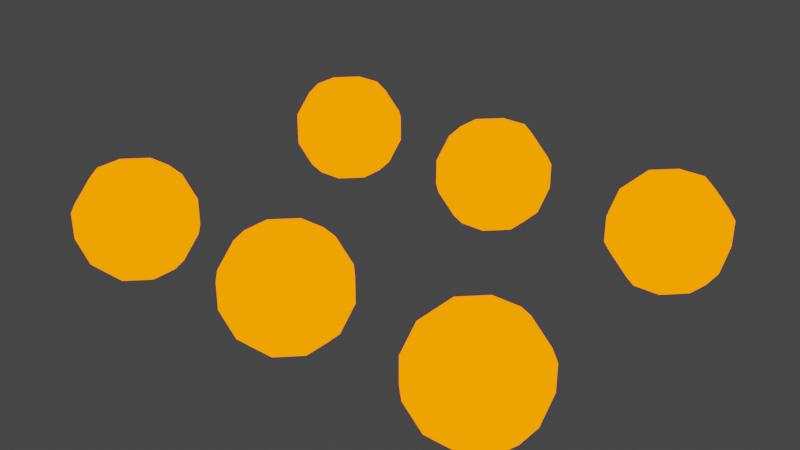 # Source: Bale_Nuer.blend  (saved by Blender 2.83.18; exported with 4.5.12 LTS)
import bpy
from mathutils import Matrix  # noqa: F401  (used for matrix-valued properties, if any)

bpy.ops.wm.read_factory_settings(use_empty=True)
scene = bpy.context.scene
scene.name = 'Scene'

# ---- collections
col_collection = bpy.data.collections.new('Collection'); scene.collection.children.link(col_collection)

# ---- materials (node trees are filled in below, after node groups)
mat_laid18_001 = bpy.data.materials.new('Laid18.001')
mat_laid18_001.use_transparent_shadow = False
mat_laid18_004 = bpy.data.materials.new('Laid18.004')
mat_laid18_004.use_transparent_shadow = False
mat_laid18 = bpy.data.materials.new('Laid18')
mat_laid18.use_transparent_shadow = False
mat_laid18_006 = bpy.data.materials.new('Laid18.006')
mat_laid18_006.use_transparent_shadow = False
mat_laid18_007 = bpy.data.materials.new('Laid18.007')
mat_laid18_007.use_transparent_shadow = False
mat_laid18_008 = bpy.data.materials.new('Laid18.008')
mat_laid18_008.use_transparent_shadow = False

# ---- material node trees
mat_laid18_001.use_nodes = True; mat_laid18_001.node_tree.nodes.clear()
_N = mat_laid18_001.node_tree.nodes; _L = mat_laid18_001.node_tree.links
n0 = _N.new('ShaderNodeOutputMaterial'); n0.name = 'Material Output'; n0.location = (300, 300)
n1 = _N.new('ShaderNodeEmission'); n1.name = 'Émission'; n1.location = (10, 300)
n1.inputs[0].default_value = (1.0, 0.126, 0.0, 1.0)
n1.inputs[1].default_value = 3.0
_L.new(n1.outputs[0], n0.inputs[0])
n0.is_active_output = True
mat_laid18_004.use_nodes = True; mat_laid18_004.node_tree.nodes.clear()
_N = mat_laid18_004.node_tree.nodes; _L = mat_laid18_004.node_tree.links
n0 = _N.new('ShaderNodeOutputMaterial'); n0.name = 'Material Output'; n0.location = (300, 300)
n1 = _N.new('ShaderNodeEmission'); n1.name = 'Émission'; n1.location = (10, 300)
n1.inputs[0].default_value = (1.0, 0.126, 0.0, 1.0)
n1.inputs[1].default_value = 3.0
_L.new(n1.outputs[0], n0.inputs[0])
n0.is_active_output = True
mat_laid18.use_nodes = True; mat_laid18.node_tree.nodes.clear()
_N = mat_laid18.node_tree.nodes; _L = mat_laid18.node_tree.links
n0 = _N.new('ShaderNodeOutputMaterial'); n0.name = 'Material Output'; n0.location = (300, 300)
n1 = _N.new('ShaderNodeEmission'); n1.name = 'Émission'; n1.location = (10, 300)
n1.inputs[0].default_value = (1.0, 0.126, 0.0, 1.0)
n1.inputs[1].default_value = 3.0
_L.new(n1.outputs[0], n0.inputs[0])
n0.is_active_output = True
mat_laid18_006.use_nodes = True; mat_laid18_006.node_tree.nodes.clear()
_N = mat_laid18_006.node_tree.nodes; _L = mat_laid18_006.node_tree.links
n0 = _N.new('ShaderNodeOutputMaterial'); n0.name = 'Material Output'; n0.location = (300, 300)
n1 = _N.new('ShaderNodeEmission'); n1.name = 'Émission'; n1.location = (10, 300)
n1.inputs[0].default_value = (1.0, 0.126, 0.0, 1.0)
n1.inputs[1].default_value = 3.0
_L.new(n1.outputs[0], n0.inputs[0])
n0.is_active_output = True
mat_laid18_007.use_nodes = True; mat_laid18_007.node_tree.nodes.clear()
_N = mat_laid18_007.node_tree.nodes; _L = mat_laid18_007.node_tree.links
n0 = _N.new('ShaderNodeOutputMaterial'); n0.name = 'Material Output'; n0.location = (300, 300)
n1 = _N.new('ShaderNodeEmission'); n1.name = 'Émission'; n1.location = (10, 300)
n1.inputs[0].default_value = (1.0, 0.126, 0.0, 1.0)
n1.inputs[1].default_value = 3.0
_L.new(n1.outputs[0], n0.inputs[0])
n0.is_active_output = True
mat_laid18_008.use_nodes = True; mat_laid18_008.node_tree.nodes.clear()
_N = mat_laid18_008.node_tree.nodes; _L = mat_laid18_008.node_tree.links
n0 = _N.new('ShaderNodeOutputMaterial'); n0.name = 'Material Output'; n0.location = (300, 300)
n1 = _N.new('ShaderNodeEmission'); n1.name = 'Émission'; n1.location = (10, 300)
n1.inputs[0].default_value = (1.0, 0.126, 0.0, 1.0)
n1.inputs[1].default_value = 3.0
_L.new(n1.outputs[0], n0.inputs[0])
n0.is_active_output = True

# ---- world
world_world = bpy.data.worlds.new('World'); scene.world = world_world
world_world.use_nodes = True; world_world.node_tree.nodes.clear()
_N = world_world.node_tree.nodes; _L = world_world.node_tree.links
n0 = _N.new('ShaderNodeOutputWorld'); n0.name = 'World Output'; n0.location = (300, 300)
n1 = _N.new('ShaderNodeBackground'); n1.name = 'Background'; n1.location = (10, 300)
n1.inputs[0].default_value = (0.05088, 0.05088, 0.05088, 1.0)
_L.new(n1.outputs[0], n0.inputs[0])
n0.is_active_output = True
world_world.color = (0.05088, 0.05088, 0.05088)
world_world.use_sun_shadow = False
world_world.sun_shadow_jitter_overblur = 0.0

# ---- meshes
me_cube_010 = bpy.data.meshes.new('Cube.010')
me_cube_010.from_pydata([(-0.2757, -0.7, -1.0), (-0.7, -0.2757, -1.0), (-0.7, -0.2757, 1.0), (-0.2757, -0.7, 1.0), (-0.7, 0.2757, -1.0), (-0.2757, 0.7, -1.0), (-0.2757, 0.7, 1.0), (-0.7, 0.2757, 1.0), (0.7, -0.2757, -1.0), (0.2757, -0.7, -1.0), (0.2757, -0.7, 1.0), (0.7, -0.2757, 1.0), (0.2757, 0.7, -1.0), (0.7, 0.2757, -1.0), (0.7, 0.2757, 1.0), (0.2757, 0.7, 1.0), (-1.0, -0.7, 0.2757), (-1.0, -0.2757, 0.7), (1.0, -0.2757, 0.7), (1.0, -0.7, 0.2757), (-1.0, 0.2757, 0.7), (-1.0, 0.7, 0.2757), (1.0, 0.7, 0.2757), (1.0, 0.2757, 0.7), (-1.0, -0.2757, -0.7), (-1.0, -0.7, -0.2757), (1.0, -0.7, -0.2757), (1.0, -0.2757, -0.7), (-1.0, 0.7, -0.2757), (-1.0, 0.2757, -0.7), (1.0, 0.2757, -0.7), (1.0, 0.7, -0.2757), (-0.2757, 1.0, -0.7), (-0.7, 1.0, -0.2757), (-0.7, -1.0, -0.2757), (-0.2757, -1.0, -0.7), (-0.7, 1.0, 0.2757), (-0.2757, 1.0, 0.7), (-0.2757, -1.0, 0.7), (-0.7, -1.0, 0.2757), (0.7, 1.0, -0.2757), (0.2757, 1.0, -0.7), (0.2757, -1.0, -0.7), (0.7, -1.0, -0.2757), (0.2757, 1.0, 0.7), (0.7, 1.0, 0.2757), (0.7, -1.0, 0.2757), (0.2757, -1.0, 0.7)], [], [(14, 15, 6, 7, 2, 3, 10, 11), (4, 5, 12, 13, 8, 9, 0, 1), (30, 31, 22, 23, 18, 19, 26, 27), (20, 21, 28, 29, 24, 25, 16, 17), (46, 47, 38, 39, 34, 35, 42, 43), (36, 37, 44, 45, 40, 41, 32, 33), (6, 15, 44, 37), (14, 11, 18, 23), (10, 3, 38, 47), (2, 7, 20, 17), (28, 21, 36, 33), (22, 31, 40, 45), (26, 19, 46, 43), (16, 25, 34, 39), (4, 1, 24, 29), (12, 5, 32, 41), (8, 13, 30, 27), (0, 9, 42, 35), (0, 35, 34, 25, 24, 1), (5, 4, 29, 28, 33, 32), (12, 41, 40, 31, 30, 13), (9, 8, 27, 26, 43, 42), (15, 14, 23, 22, 45, 44), (6, 37, 36, 21, 20, 7), (3, 2, 17, 16, 39, 38), (10, 47, 46, 19, 18, 11)])
_uv = me_cube_010.uv_layers.new(name='CarteUV')
_uv.uv.foreach_set('vector', [0.6625, 0.5905, 0.7155, 0.5375, 0.7845, 0.5375, 0.8375, 0.5905, 0.8375, 0.6595, 0.7845, 0.7125, 0.7155, 0.7125, 0.6625, 0.6595, 0.1625, 0.5905, 0.2155, 0.5375, 0.2845, 0.5375, 0.3375, 0.5905, 0.3375, 0.6595, 0.2845, 0.7125, 0.2155, 0.7125, 0.1625, 0.6595, 0.6625, 0.5905, 0.7155, 0.5375, 0.7845, 0.5375, 0.8375, 0.5905, 0.8375, 0.6595, 0.7845, 0.7125, 0.7155, 0.7125, 0.6625, 0.6595, 0.1625, 0.5905, 0.2155, 0.5375, 0.2845, 0.5375, 0.3375, 0.5905, 0.3375, 0.6595, 0.2845, 0.7125, 0.2155, 0.7125, 0.1625, 0.6595, 0.6625, 0.5905, 0.7155, 0.5375, 0.7845, 0.5375, 0.8375, 0.5905, 0.8375, 0.6595, 0.7845, 0.7125, 0.7155, 0.7125, 0.6625, 0.6595, 0.1625, 0.5905, 0.2155, 0.5375, 0.2845, 0.5375, 0.3375, 0.5905, 0.3375, 0.6595, 0.2845, 0.7125, 0.2155, 0.7125, 0.1625, 0.6595, 0.7845, 0.5375, 0.7155, 0.5375, 0.2845, 0.5375, 0.2155, 0.5375, 0.6625, 0.5905, 0.6625, 0.6595, 0.8375, 0.6595, 0.8375, 0.5905, 0.7155, 0.7125, 0.7845, 0.7125, 0.7845, 0.5375, 0.7155, 0.5375, 0.8375, 0.6595, 0.8375, 0.5905, 0.1625, 0.5905, 0.1625, 0.6595, 0.2845, 0.5375, 0.2155, 0.5375, 0.1625, 0.5905, 0.1625, 0.6595, 0.7845, 0.5375, 0.7155, 0.5375, 0.3375, 0.6595, 0.3375, 0.5905, 0.7155, 0.7125, 0.7845, 0.7125, 0.6625, 0.5905, 0.6625, 0.6595, 0.2155, 0.7125, 0.2845, 0.7125, 0.8375, 0.6595, 0.8375, 0.5905, 0.1625, 0.5905, 0.1625, 0.6595, 0.3375, 0.6595, 0.3375, 0.5905, 0.2845, 0.5375, 0.2155, 0.5375, 0.2155, 0.7125, 0.2845, 0.7125, 0.3375, 0.6595, 0.3375, 0.5905, 0.6625, 0.5905, 0.6625, 0.6595, 0.2155, 0.7125, 0.2845, 0.7125, 0.7155, 0.7125, 0.7845, 0.7125, 0.2155, 0.7125, 0.7845, 0.7125, 0.8375, 0.6595, 0.2845, 0.7125, 0.3375, 0.6595, 0.1625, 0.6595, 0.2155, 0.5375, 0.1625, 0.5905, 0.3375, 0.5905, 0.2845, 0.5375, 0.1625, 0.6595, 0.2155, 0.7125, 0.2845, 0.5375, 0.2845, 0.7125, 0.3375, 0.6595, 0.7155, 0.5375, 0.6625, 0.5905, 0.3375, 0.5905, 0.2845, 0.7125, 0.3375, 0.6595, 0.6625, 0.6595, 0.7155, 0.7125, 0.6625, 0.6595, 0.7155, 0.7125, 0.7155, 0.5375, 0.6625, 0.5905, 0.8375, 0.5905, 0.7845, 0.5375, 0.3375, 0.5905, 0.2845, 0.5375, 0.7845, 0.5375, 0.2155, 0.5375, 0.1625, 0.5905, 0.2155, 0.5375, 0.1625, 0.5905, 0.8375, 0.5905, 0.7845, 0.7125, 0.8375, 0.6595, 0.1625, 0.6595, 0.2155, 0.7125, 0.8375, 0.5905, 0.7845, 0.5375, 0.7155, 0.7125, 0.7155, 0.5375, 0.6625, 0.5905, 0.7845, 0.7125, 0.8375, 0.6595, 0.6625, 0.6595])
me_cube_010.materials.append(mat_laid18_001)
me_cube_010.use_remesh_fix_poles = True
me_cube_010.use_remesh_preserve_attributes = False
me_cube_010.use_mirror_vertex_groups = False
me_cube_010.update()
me_cube_001 = bpy.data.meshes.new('Cube.001')
me_cube_001.from_pydata([(-0.2757, -0.7, -1.0), (-0.7, -0.2757, -1.0), (-0.7, -0.2757, 1.0), (-0.2757, -0.7, 1.0), (-0.7, 0.2757, -1.0), (-0.2757, 0.7, -1.0), (-0.2757, 0.7, 1.0), (-0.7, 0.2757, 1.0), (0.7, -0.2757, -1.0), (0.2757, -0.7, -1.0), (0.2757, -0.7, 1.0), (0.7, -0.2757, 1.0), (0.2757, 0.7, -1.0), (0.7, 0.2757, -1.0), (0.7, 0.2757, 1.0), (0.2757, 0.7, 1.0), (-1.0, -0.7, 0.2757), (-1.0, -0.2757, 0.7), (1.0, -0.2757, 0.7), (1.0, -0.7, 0.2757), (-1.0, 0.2757, 0.7), (-1.0, 0.7, 0.2757), (1.0, 0.7, 0.2757), (1.0, 0.2757, 0.7), (-1.0, -0.2757, -0.7), (-1.0, -0.7, -0.2757), (1.0, -0.7, -0.2757), (1.0, -0.2757, -0.7), (-1.0, 0.7, -0.2757), (-1.0, 0.2757, -0.7), (1.0, 0.2757, -0.7), (1.0, 0.7, -0.2757), (-0.2757, 1.0, -0.7), (-0.7, 1.0, -0.2757), (-0.7, -1.0, -0.2757), (-0.2757, -1.0, -0.7), (-0.7, 1.0, 0.2757), (-0.2757, 1.0, 0.7), (-0.2757, -1.0, 0.7), (-0.7, -1.0, 0.2757), (0.7, 1.0, -0.2757), (0.2757, 1.0, -0.7), (0.2757, -1.0, -0.7), (0.7, -1.0, -0.2757), (0.2757, 1.0, 0.7), (0.7, 1.0, 0.2757), (0.7, -1.0, 0.2757), (0.2757, -1.0, 0.7)], [], [(14, 15, 6, 7, 2, 3, 10, 11), (4, 5, 12, 13, 8, 9, 0, 1), (30, 31, 22, 23, 18, 19, 26, 27), (20, 21, 28, 29, 24, 25, 16, 17), (46, 47, 38, 39, 34, 35, 42, 43), (36, 37, 44, 45, 40, 41, 32, 33), (6, 15, 44, 37), (14, 11, 18, 23), (10, 3, 38, 47), (2, 7, 20, 17), (28, 21, 36, 33), (22, 31, 40, 45), (26, 19, 46, 43), (16, 25, 34, 39), (4, 1, 24, 29), (12, 5, 32, 41), (8, 13, 30, 27), (0, 9, 42, 35), (0, 35, 34, 25, 24, 1), (5, 4, 29, 28, 33, 32), (12, 41, 40, 31, 30, 13), (9, 8, 27, 26, 43, 42), (15, 14, 23, 22, 45, 44), (6, 37, 36, 21, 20, 7), (3, 2, 17, 16, 39, 38), (10, 47, 46, 19, 18, 11)])
_uv = me_cube_001.uv_layers.new(name='CarteUV')
_uv.uv.foreach_set('vector', [0.6625, 0.5905, 0.7155, 0.5375, 0.7845, 0.5375, 0.8375, 0.5905, 0.8375, 0.6595, 0.7845, 0.7125, 0.7155, 0.7125, 0.6625, 0.6595, 0.1625, 0.5905, 0.2155, 0.5375, 0.2845, 0.5375, 0.3375, 0.5905, 0.3375, 0.6595, 0.2845, 0.7125, 0.2155, 0.7125, 0.1625, 0.6595, 0.6625, 0.5905, 0.7155, 0.5375, 0.7845, 0.5375, 0.8375, 0.5905, 0.8375, 0.6595, 0.7845, 0.7125, 0.7155, 0.7125, 0.6625, 0.6595, 0.1625, 0.5905, 0.2155, 0.5375, 0.2845, 0.5375, 0.3375, 0.5905, 0.3375, 0.6595, 0.2845, 0.7125, 0.2155, 0.7125, 0.1625, 0.6595, 0.6625, 0.5905, 0.7155, 0.5375, 0.7845, 0.5375, 0.8375, 0.5905, 0.8375, 0.6595, 0.7845, 0.7125, 0.7155, 0.7125, 0.6625, 0.6595, 0.1625, 0.5905, 0.2155, 0.5375, 0.2845, 0.5375, 0.3375, 0.5905, 0.3375, 0.6595, 0.2845, 0.7125, 0.2155, 0.7125, 0.1625, 0.6595, 0.7845, 0.5375, 0.7155, 0.5375, 0.2845, 0.5375, 0.2155, 0.5375, 0.6625, 0.5905, 0.6625, 0.6595, 0.8375, 0.6595, 0.8375, 0.5905, 0.7155, 0.7125, 0.7845, 0.7125, 0.7845, 0.5375, 0.7155, 0.5375, 0.8375, 0.6595, 0.8375, 0.5905, 0.1625, 0.5905, 0.1625, 0.6595, 0.2845, 0.5375, 0.2155, 0.5375, 0.1625, 0.5905, 0.1625, 0.6595, 0.7845, 0.5375, 0.7155, 0.5375, 0.3375, 0.6595, 0.3375, 0.5905, 0.7155, 0.7125, 0.7845, 0.7125, 0.6625, 0.5905, 0.6625, 0.6595, 0.2155, 0.7125, 0.2845, 0.7125, 0.8375, 0.6595, 0.8375, 0.5905, 0.1625, 0.5905, 0.1625, 0.6595, 0.3375, 0.6595, 0.3375, 0.5905, 0.2845, 0.5375, 0.2155, 0.5375, 0.2155, 0.7125, 0.2845, 0.7125, 0.3375, 0.6595, 0.3375, 0.5905, 0.6625, 0.5905, 0.6625, 0.6595, 0.2155, 0.7125, 0.2845, 0.7125, 0.7155, 0.7125, 0.7845, 0.7125, 0.2155, 0.7125, 0.7845, 0.7125, 0.8375, 0.6595, 0.2845, 0.7125, 0.3375, 0.6595, 0.1625, 0.6595, 0.2155, 0.5375, 0.1625, 0.5905, 0.3375, 0.5905, 0.2845, 0.5375, 0.1625, 0.6595, 0.2155, 0.7125, 0.2845, 0.5375, 0.2845, 0.7125, 0.3375, 0.6595, 0.7155, 0.5375, 0.6625, 0.5905, 0.3375, 0.5905, 0.2845, 0.7125, 0.3375, 0.6595, 0.6625, 0.6595, 0.7155, 0.7125, 0.6625, 0.6595, 0.7155, 0.7125, 0.7155, 0.5375, 0.6625, 0.5905, 0.8375, 0.5905, 0.7845, 0.5375, 0.3375, 0.5905, 0.2845, 0.5375, 0.7845, 0.5375, 0.2155, 0.5375, 0.1625, 0.5905, 0.2155, 0.5375, 0.1625, 0.5905, 0.8375, 0.5905, 0.7845, 0.7125, 0.8375, 0.6595, 0.1625, 0.6595, 0.2155, 0.7125, 0.8375, 0.5905, 0.7845, 0.5375, 0.7155, 0.7125, 0.7155, 0.5375, 0.6625, 0.5905, 0.7845, 0.7125, 0.8375, 0.6595, 0.6625, 0.6595])
me_cube_001.materials.append(mat_laid18_004)
me_cube_001.use_remesh_fix_poles = True
me_cube_001.use_remesh_preserve_attributes = False
me_cube_001.use_mirror_vertex_groups = False
me_cube_001.update()
me_cube_002 = bpy.data.meshes.new('Cube.002')
me_cube_002.from_pydata([(-0.2757, -0.7, -1.0), (-0.7, -0.2757, -1.0), (-0.7, -0.2757, 1.0), (-0.2757, -0.7, 1.0), (-0.7, 0.2757, -1.0), (-0.2757, 0.7, -1.0), (-0.2757, 0.7, 1.0), (-0.7, 0.2757, 1.0), (0.7, -0.2757, -1.0), (0.2757, -0.7, -1.0), (0.2757, -0.7, 1.0), (0.7, -0.2757, 1.0), (0.2757, 0.7, -1.0), (0.7, 0.2757, -1.0), (0.7, 0.2757, 1.0), (0.2757, 0.7, 1.0), (-1.0, -0.7, 0.2757), (-1.0, -0.2757, 0.7), (1.0, -0.2757, 0.7), (1.0, -0.7, 0.2757), (-1.0, 0.2757, 0.7), (-1.0, 0.7, 0.2757), (1.0, 0.7, 0.2757), (1.0, 0.2757, 0.7), (-1.0, -0.2757, -0.7), (-1.0, -0.7, -0.2757), (1.0, -0.7, -0.2757), (1.0, -0.2757, -0.7), (-1.0, 0.7, -0.2757), (-1.0, 0.2757, -0.7), (1.0, 0.2757, -0.7), (1.0, 0.7, -0.2757), (-0.2757, 1.0, -0.7), (-0.7, 1.0, -0.2757), (-0.7, -1.0, -0.2757), (-0.2757, -1.0, -0.7), (-0.7, 1.0, 0.2757), (-0.2757, 1.0, 0.7), (-0.2757, -1.0, 0.7), (-0.7, -1.0, 0.2757), (0.7, 1.0, -0.2757), (0.2757, 1.0, -0.7), (0.2757, -1.0, -0.7), (0.7, -1.0, -0.2757), (0.2757, 1.0, 0.7), (0.7, 1.0, 0.2757), (0.7, -1.0, 0.2757), (0.2757, -1.0, 0.7)], [], [(14, 15, 6, 7, 2, 3, 10, 11), (4, 5, 12, 13, 8, 9, 0, 1), (30, 31, 22, 23, 18, 19, 26, 27), (20, 21, 28, 29, 24, 25, 16, 17), (46, 47, 38, 39, 34, 35, 42, 43), (36, 37, 44, 45, 40, 41, 32, 33), (6, 15, 44, 37), (14, 11, 18, 23), (10, 3, 38, 47), (2, 7, 20, 17), (28, 21, 36, 33), (22, 31, 40, 45), (26, 19, 46, 43), (16, 25, 34, 39), (4, 1, 24, 29), (12, 5, 32, 41), (8, 13, 30, 27), (0, 9, 42, 35), (0, 35, 34, 25, 24, 1), (5, 4, 29, 28, 33, 32), (12, 41, 40, 31, 30, 13), (9, 8, 27, 26, 43, 42), (15, 14, 23, 22, 45, 44), (6, 37, 36, 21, 20, 7), (3, 2, 17, 16, 39, 38), (10, 47, 46, 19, 18, 11)])
_uv = me_cube_002.uv_layers.new(name='CarteUV')
_uv.uv.foreach_set('vector', [0.6625, 0.5905, 0.7155, 0.5375, 0.7845, 0.5375, 0.8375, 0.5905, 0.8375, 0.6595, 0.7845, 0.7125, 0.7155, 0.7125, 0.6625, 0.6595, 0.1625, 0.5905, 0.2155, 0.5375, 0.2845, 0.5375, 0.3375, 0.5905, 0.3375, 0.6595, 0.2845, 0.7125, 0.2155, 0.7125, 0.1625, 0.6595, 0.6625, 0.5905, 0.7155, 0.5375, 0.7845, 0.5375, 0.8375, 0.5905, 0.8375, 0.6595, 0.7845, 0.7125, 0.7155, 0.7125, 0.6625, 0.6595, 0.1625, 0.5905, 0.2155, 0.5375, 0.2845, 0.5375, 0.3375, 0.5905, 0.3375, 0.6595, 0.2845, 0.7125, 0.2155, 0.7125, 0.1625, 0.6595, 0.6625, 0.5905, 0.7155, 0.5375, 0.7845, 0.5375, 0.8375, 0.5905, 0.8375, 0.6595, 0.7845, 0.7125, 0.7155, 0.7125, 0.6625, 0.6595, 0.1625, 0.5905, 0.2155, 0.5375, 0.2845, 0.5375, 0.3375, 0.5905, 0.3375, 0.6595, 0.2845, 0.7125, 0.2155, 0.7125, 0.1625, 0.6595, 0.7845, 0.5375, 0.7155, 0.5375, 0.2845, 0.5375, 0.2155, 0.5375, 0.6625, 0.5905, 0.6625, 0.6595, 0.8375, 0.6595, 0.8375, 0.5905, 0.7155, 0.7125, 0.7845, 0.7125, 0.7845, 0.5375, 0.7155, 0.5375, 0.8375, 0.6595, 0.8375, 0.5905, 0.1625, 0.5905, 0.1625, 0.6595, 0.2845, 0.5375, 0.2155, 0.5375, 0.1625, 0.5905, 0.1625, 0.6595, 0.7845, 0.5375, 0.7155, 0.5375, 0.3375, 0.6595, 0.3375, 0.5905, 0.7155, 0.7125, 0.7845, 0.7125, 0.6625, 0.5905, 0.6625, 0.6595, 0.2155, 0.7125, 0.2845, 0.7125, 0.8375, 0.6595, 0.8375, 0.5905, 0.1625, 0.5905, 0.1625, 0.6595, 0.3375, 0.6595, 0.3375, 0.5905, 0.2845, 0.5375, 0.2155, 0.5375, 0.2155, 0.7125, 0.2845, 0.7125, 0.3375, 0.6595, 0.3375, 0.5905, 0.6625, 0.5905, 0.6625, 0.6595, 0.2155, 0.7125, 0.2845, 0.7125, 0.7155, 0.7125, 0.7845, 0.7125, 0.2155, 0.7125, 0.7845, 0.7125, 0.8375, 0.6595, 0.2845, 0.7125, 0.3375, 0.6595, 0.1625, 0.6595, 0.2155, 0.5375, 0.1625, 0.5905, 0.3375, 0.5905, 0.2845, 0.5375, 0.1625, 0.6595, 0.2155, 0.7125, 0.2845, 0.5375, 0.2845, 0.7125, 0.3375, 0.6595, 0.7155, 0.5375, 0.6625, 0.5905, 0.3375, 0.5905, 0.2845, 0.7125, 0.3375, 0.6595, 0.6625, 0.6595, 0.7155, 0.7125, 0.6625, 0.6595, 0.7155, 0.7125, 0.7155, 0.5375, 0.6625, 0.5905, 0.8375, 0.5905, 0.7845, 0.5375, 0.3375, 0.5905, 0.2845, 0.5375, 0.7845, 0.5375, 0.2155, 0.5375, 0.1625, 0.5905, 0.2155, 0.5375, 0.1625, 0.5905, 0.8375, 0.5905, 0.7845, 0.7125, 0.8375, 0.6595, 0.1625, 0.6595, 0.2155, 0.7125, 0.8375, 0.5905, 0.7845, 0.5375, 0.7155, 0.7125, 0.7155, 0.5375, 0.6625, 0.5905, 0.7845, 0.7125, 0.8375, 0.6595, 0.6625, 0.6595])
me_cube_002.materials.append(mat_laid18)
me_cube_002.use_remesh_fix_poles = True
me_cube_002.use_remesh_preserve_attributes = False
me_cube_002.use_mirror_vertex_groups = False
me_cube_002.update()
me_cube_003 = bpy.data.meshes.new('Cube.003')
me_cube_003.from_pydata([(-0.2757, -0.7, -1.0), (-0.7, -0.2757, -1.0), (-0.7, -0.2757, 1.0), (-0.2757, -0.7, 1.0), (-0.7, 0.2757, -1.0), (-0.2757, 0.7, -1.0), (-0.2757, 0.7, 1.0), (-0.7, 0.2757, 1.0), (0.7, -0.2757, -1.0), (0.2757, -0.7, -1.0), (0.2757, -0.7, 1.0), (0.7, -0.2757, 1.0), (0.2757, 0.7, -1.0), (0.7, 0.2757, -1.0), (0.7, 0.2757, 1.0), (0.2757, 0.7, 1.0), (-1.0, -0.7, 0.2757), (-1.0, -0.2757, 0.7), (1.0, -0.2757, 0.7), (1.0, -0.7, 0.2757), (-1.0, 0.2757, 0.7), (-1.0, 0.7, 0.2757), (1.0, 0.7, 0.2757), (1.0, 0.2757, 0.7), (-1.0, -0.2757, -0.7), (-1.0, -0.7, -0.2757), (1.0, -0.7, -0.2757), (1.0, -0.2757, -0.7), (-1.0, 0.7, -0.2757), (-1.0, 0.2757, -0.7), (1.0, 0.2757, -0.7), (1.0, 0.7, -0.2757), (-0.2757, 1.0, -0.7), (-0.7, 1.0, -0.2757), (-0.7, -1.0, -0.2757), (-0.2757, -1.0, -0.7), (-0.7, 1.0, 0.2757), (-0.2757, 1.0, 0.7), (-0.2757, -1.0, 0.7), (-0.7, -1.0, 0.2757), (0.7, 1.0, -0.2757), (0.2757, 1.0, -0.7), (0.2757, -1.0, -0.7), (0.7, -1.0, -0.2757), (0.2757, 1.0, 0.7), (0.7, 1.0, 0.2757), (0.7, -1.0, 0.2757), (0.2757, -1.0, 0.7)], [], [(14, 15, 6, 7, 2, 3, 10, 11), (4, 5, 12, 13, 8, 9, 0, 1), (30, 31, 22, 23, 18, 19, 26, 27), (20, 21, 28, 29, 24, 25, 16, 17), (46, 47, 38, 39, 34, 35, 42, 43), (36, 37, 44, 45, 40, 41, 32, 33), (6, 15, 44, 37), (14, 11, 18, 23), (10, 3, 38, 47), (2, 7, 20, 17), (28, 21, 36, 33), (22, 31, 40, 45), (26, 19, 46, 43), (16, 25, 34, 39), (4, 1, 24, 29), (12, 5, 32, 41), (8, 13, 30, 27), (0, 9, 42, 35), (0, 35, 34, 25, 24, 1), (5, 4, 29, 28, 33, 32), (12, 41, 40, 31, 30, 13), (9, 8, 27, 26, 43, 42), (15, 14, 23, 22, 45, 44), (6, 37, 36, 21, 20, 7), (3, 2, 17, 16, 39, 38), (10, 47, 46, 19, 18, 11)])
_uv = me_cube_003.uv_layers.new(name='CarteUV')
_uv.uv.foreach_set('vector', [0.6625, 0.5905, 0.7155, 0.5375, 0.7845, 0.5375, 0.8375, 0.5905, 0.8375, 0.6595, 0.7845, 0.7125, 0.7155, 0.7125, 0.6625, 0.6595, 0.1625, 0.5905, 0.2155, 0.5375, 0.2845, 0.5375, 0.3375, 0.5905, 0.3375, 0.6595, 0.2845, 0.7125, 0.2155, 0.7125, 0.1625, 0.6595, 0.6625, 0.5905, 0.7155, 0.5375, 0.7845, 0.5375, 0.8375, 0.5905, 0.8375, 0.6595, 0.7845, 0.7125, 0.7155, 0.7125, 0.6625, 0.6595, 0.1625, 0.5905, 0.2155, 0.5375, 0.2845, 0.5375, 0.3375, 0.5905, 0.3375, 0.6595, 0.2845, 0.7125, 0.2155, 0.7125, 0.1625, 0.6595, 0.6625, 0.5905, 0.7155, 0.5375, 0.7845, 0.5375, 0.8375, 0.5905, 0.8375, 0.6595, 0.7845, 0.7125, 0.7155, 0.7125, 0.6625, 0.6595, 0.1625, 0.5905, 0.2155, 0.5375, 0.2845, 0.5375, 0.3375, 0.5905, 0.3375, 0.6595, 0.2845, 0.7125, 0.2155, 0.7125, 0.1625, 0.6595, 0.7845, 0.5375, 0.7155, 0.5375, 0.2845, 0.5375, 0.2155, 0.5375, 0.6625, 0.5905, 0.6625, 0.6595, 0.8375, 0.6595, 0.8375, 0.5905, 0.7155, 0.7125, 0.7845, 0.7125, 0.7845, 0.5375, 0.7155, 0.5375, 0.8375, 0.6595, 0.8375, 0.5905, 0.1625, 0.5905, 0.1625, 0.6595, 0.2845, 0.5375, 0.2155, 0.5375, 0.1625, 0.5905, 0.1625, 0.6595, 0.7845, 0.5375, 0.7155, 0.5375, 0.3375, 0.6595, 0.3375, 0.5905, 0.7155, 0.7125, 0.7845, 0.7125, 0.6625, 0.5905, 0.6625, 0.6595, 0.2155, 0.7125, 0.2845, 0.7125, 0.8375, 0.6595, 0.8375, 0.5905, 0.1625, 0.5905, 0.1625, 0.6595, 0.3375, 0.6595, 0.3375, 0.5905, 0.2845, 0.5375, 0.2155, 0.5375, 0.2155, 0.7125, 0.2845, 0.7125, 0.3375, 0.6595, 0.3375, 0.5905, 0.6625, 0.5905, 0.6625, 0.6595, 0.2155, 0.7125, 0.2845, 0.7125, 0.7155, 0.7125, 0.7845, 0.7125, 0.2155, 0.7125, 0.7845, 0.7125, 0.8375, 0.6595, 0.2845, 0.7125, 0.3375, 0.6595, 0.1625, 0.6595, 0.2155, 0.5375, 0.1625, 0.5905, 0.3375, 0.5905, 0.2845, 0.5375, 0.1625, 0.6595, 0.2155, 0.7125, 0.2845, 0.5375, 0.2845, 0.7125, 0.3375, 0.6595, 0.7155, 0.5375, 0.6625, 0.5905, 0.3375, 0.5905, 0.2845, 0.7125, 0.3375, 0.6595, 0.6625, 0.6595, 0.7155, 0.7125, 0.6625, 0.6595, 0.7155, 0.7125, 0.7155, 0.5375, 0.6625, 0.5905, 0.8375, 0.5905, 0.7845, 0.5375, 0.3375, 0.5905, 0.2845, 0.5375, 0.7845, 0.5375, 0.2155, 0.5375, 0.1625, 0.5905, 0.2155, 0.5375, 0.1625, 0.5905, 0.8375, 0.5905, 0.7845, 0.7125, 0.8375, 0.6595, 0.1625, 0.6595, 0.2155, 0.7125, 0.8375, 0.5905, 0.7845, 0.5375, 0.7155, 0.7125, 0.7155, 0.5375, 0.6625, 0.5905, 0.7845, 0.7125, 0.8375, 0.6595, 0.6625, 0.6595])
me_cube_003.materials.append(mat_laid18_006)
me_cube_003.use_remesh_fix_poles = True
me_cube_003.use_remesh_preserve_attributes = False
me_cube_003.use_mirror_vertex_groups = False
me_cube_003.update()
me_cube_004 = bpy.data.meshes.new('Cube.004')
me_cube_004.from_pydata([(-0.2757, -0.7, -1.0), (-0.7, -0.2757, -1.0), (-0.7, -0.2757, 1.0), (-0.2757, -0.7, 1.0), (-0.7, 0.2757, -1.0), (-0.2757, 0.7, -1.0), (-0.2757, 0.7, 1.0), (-0.7, 0.2757, 1.0), (0.7, -0.2757, -1.0), (0.2757, -0.7, -1.0), (0.2757, -0.7, 1.0), (0.7, -0.2757, 1.0), (0.2757, 0.7, -1.0), (0.7, 0.2757, -1.0), (0.7, 0.2757, 1.0), (0.2757, 0.7, 1.0), (-1.0, -0.7, 0.2757), (-1.0, -0.2757, 0.7), (1.0, -0.2757, 0.7), (1.0, -0.7, 0.2757), (-1.0, 0.2757, 0.7), (-1.0, 0.7, 0.2757), (1.0, 0.7, 0.2757), (1.0, 0.2757, 0.7), (-1.0, -0.2757, -0.7), (-1.0, -0.7, -0.2757), (1.0, -0.7, -0.2757), (1.0, -0.2757, -0.7), (-1.0, 0.7, -0.2757), (-1.0, 0.2757, -0.7), (1.0, 0.2757, -0.7), (1.0, 0.7, -0.2757), (-0.2757, 1.0, -0.7), (-0.7, 1.0, -0.2757), (-0.7, -1.0, -0.2757), (-0.2757, -1.0, -0.7), (-0.7, 1.0, 0.2757), (-0.2757, 1.0, 0.7), (-0.2757, -1.0, 0.7), (-0.7, -1.0, 0.2757), (0.7, 1.0, -0.2757), (0.2757, 1.0, -0.7), (0.2757, -1.0, -0.7), (0.7, -1.0, -0.2757), (0.2757, 1.0, 0.7), (0.7, 1.0, 0.2757), (0.7, -1.0, 0.2757), (0.2757, -1.0, 0.7)], [], [(14, 15, 6, 7, 2, 3, 10, 11), (4, 5, 12, 13, 8, 9, 0, 1), (30, 31, 22, 23, 18, 19, 26, 27), (20, 21, 28, 29, 24, 25, 16, 17), (46, 47, 38, 39, 34, 35, 42, 43), (36, 37, 44, 45, 40, 41, 32, 33), (6, 15, 44, 37), (14, 11, 18, 23), (10, 3, 38, 47), (2, 7, 20, 17), (28, 21, 36, 33), (22, 31, 40, 45), (26, 19, 46, 43), (16, 25, 34, 39), (4, 1, 24, 29), (12, 5, 32, 41), (8, 13, 30, 27), (0, 9, 42, 35), (0, 35, 34, 25, 24, 1), (5, 4, 29, 28, 33, 32), (12, 41, 40, 31, 30, 13), (9, 8, 27, 26, 43, 42), (15, 14, 23, 22, 45, 44), (6, 37, 36, 21, 20, 7), (3, 2, 17, 16, 39, 38), (10, 47, 46, 19, 18, 11)])
_uv = me_cube_004.uv_layers.new(name='CarteUV')
_uv.uv.foreach_set('vector', [0.6625, 0.5905, 0.7155, 0.5375, 0.7845, 0.5375, 0.8375, 0.5905, 0.8375, 0.6595, 0.7845, 0.7125, 0.7155, 0.7125, 0.6625, 0.6595, 0.1625, 0.5905, 0.2155, 0.5375, 0.2845, 0.5375, 0.3375, 0.5905, 0.3375, 0.6595, 0.2845, 0.7125, 0.2155, 0.7125, 0.1625, 0.6595, 0.6625, 0.5905, 0.7155, 0.5375, 0.7845, 0.5375, 0.8375, 0.5905, 0.8375, 0.6595, 0.7845, 0.7125, 0.7155, 0.7125, 0.6625, 0.6595, 0.1625, 0.5905, 0.2155, 0.5375, 0.2845, 0.5375, 0.3375, 0.5905, 0.3375, 0.6595, 0.2845, 0.7125, 0.2155, 0.7125, 0.1625, 0.6595, 0.6625, 0.5905, 0.7155, 0.5375, 0.7845, 0.5375, 0.8375, 0.5905, 0.8375, 0.6595, 0.7845, 0.7125, 0.7155, 0.7125, 0.6625, 0.6595, 0.1625, 0.5905, 0.2155, 0.5375, 0.2845, 0.5375, 0.3375, 0.5905, 0.3375, 0.6595, 0.2845, 0.7125, 0.2155, 0.7125, 0.1625, 0.6595, 0.7845, 0.5375, 0.7155, 0.5375, 0.2845, 0.5375, 0.2155, 0.5375, 0.6625, 0.5905, 0.6625, 0.6595, 0.8375, 0.6595, 0.8375, 0.5905, 0.7155, 0.7125, 0.7845, 0.7125, 0.7845, 0.5375, 0.7155, 0.5375, 0.8375, 0.6595, 0.8375, 0.5905, 0.1625, 0.5905, 0.1625, 0.6595, 0.2845, 0.5375, 0.2155, 0.5375, 0.1625, 0.5905, 0.1625, 0.6595, 0.7845, 0.5375, 0.7155, 0.5375, 0.3375, 0.6595, 0.3375, 0.5905, 0.7155, 0.7125, 0.7845, 0.7125, 0.6625, 0.5905, 0.6625, 0.6595, 0.2155, 0.7125, 0.2845, 0.7125, 0.8375, 0.6595, 0.8375, 0.5905, 0.1625, 0.5905, 0.1625, 0.6595, 0.3375, 0.6595, 0.3375, 0.5905, 0.2845, 0.5375, 0.2155, 0.5375, 0.2155, 0.7125, 0.2845, 0.7125, 0.3375, 0.6595, 0.3375, 0.5905, 0.6625, 0.5905, 0.6625, 0.6595, 0.2155, 0.7125, 0.2845, 0.7125, 0.7155, 0.7125, 0.7845, 0.7125, 0.2155, 0.7125, 0.7845, 0.7125, 0.8375, 0.6595, 0.2845, 0.7125, 0.3375, 0.6595, 0.1625, 0.6595, 0.2155, 0.5375, 0.1625, 0.5905, 0.3375, 0.5905, 0.2845, 0.5375, 0.1625, 0.6595, 0.2155, 0.7125, 0.2845, 0.5375, 0.2845, 0.7125, 0.3375, 0.6595, 0.7155, 0.5375, 0.6625, 0.5905, 0.3375, 0.5905, 0.2845, 0.7125, 0.3375, 0.6595, 0.6625, 0.6595, 0.7155, 0.7125, 0.6625, 0.6595, 0.7155, 0.7125, 0.7155, 0.5375, 0.6625, 0.5905, 0.8375, 0.5905, 0.7845, 0.5375, 0.3375, 0.5905, 0.2845, 0.5375, 0.7845, 0.5375, 0.2155, 0.5375, 0.1625, 0.5905, 0.2155, 0.5375, 0.1625, 0.5905, 0.8375, 0.5905, 0.7845, 0.7125, 0.8375, 0.6595, 0.1625, 0.6595, 0.2155, 0.7125, 0.8375, 0.5905, 0.7845, 0.5375, 0.7155, 0.7125, 0.7155, 0.5375, 0.6625, 0.5905, 0.7845, 0.7125, 0.8375, 0.6595, 0.6625, 0.6595])
me_cube_004.materials.append(mat_laid18_007)
me_cube_004.use_remesh_fix_poles = True
me_cube_004.use_remesh_preserve_attributes = False
me_cube_004.use_mirror_vertex_groups = False
me_cube_004.update()
me_cube_005 = bpy.data.meshes.new('Cube.005')
me_cube_005.from_pydata([(-0.2757, -0.7, -1.0), (-0.7, -0.2757, -1.0), (-0.7, -0.2757, 1.0), (-0.2757, -0.7, 1.0), (-0.7, 0.2757, -1.0), (-0.2757, 0.7, -1.0), (-0.2757, 0.7, 1.0), (-0.7, 0.2757, 1.0), (0.7, -0.2757, -1.0), (0.2757, -0.7, -1.0), (0.2757, -0.7, 1.0), (0.7, -0.2757, 1.0), (0.2757, 0.7, -1.0), (0.7, 0.2757, -1.0), (0.7, 0.2757, 1.0), (0.2757, 0.7, 1.0), (-1.0, -0.7, 0.2757), (-1.0, -0.2757, 0.7), (1.0, -0.2757, 0.7), (1.0, -0.7, 0.2757), (-1.0, 0.2757, 0.7), (-1.0, 0.7, 0.2757), (1.0, 0.7, 0.2757), (1.0, 0.2757, 0.7), (-1.0, -0.2757, -0.7), (-1.0, -0.7, -0.2757), (1.0, -0.7, -0.2757), (1.0, -0.2757, -0.7), (-1.0, 0.7, -0.2757), (-1.0, 0.2757, -0.7), (1.0, 0.2757, -0.7), (1.0, 0.7, -0.2757), (-0.2757, 1.0, -0.7), (-0.7, 1.0, -0.2757), (-0.7, -1.0, -0.2757), (-0.2757, -1.0, -0.7), (-0.7, 1.0, 0.2757), (-0.2757, 1.0, 0.7), (-0.2757, -1.0, 0.7), (-0.7, -1.0, 0.2757), (0.7, 1.0, -0.2757), (0.2757, 1.0, -0.7), (0.2757, -1.0, -0.7), (0.7, -1.0, -0.2757), (0.2757, 1.0, 0.7), (0.7, 1.0, 0.2757), (0.7, -1.0, 0.2757), (0.2757, -1.0, 0.7)], [], [(14, 15, 6, 7, 2, 3, 10, 11), (4, 5, 12, 13, 8, 9, 0, 1), (30, 31, 22, 23, 18, 19, 26, 27), (20, 21, 28, 29, 24, 25, 16, 17), (46, 47, 38, 39, 34, 35, 42, 43), (36, 37, 44, 45, 40, 41, 32, 33), (6, 15, 44, 37), (14, 11, 18, 23), (10, 3, 38, 47), (2, 7, 20, 17), (28, 21, 36, 33), (22, 31, 40, 45), (26, 19, 46, 43), (16, 25, 34, 39), (4, 1, 24, 29), (12, 5, 32, 41), (8, 13, 30, 27), (0, 9, 42, 35), (0, 35, 34, 25, 24, 1), (5, 4, 29, 28, 33, 32), (12, 41, 40, 31, 30, 13), (9, 8, 27, 26, 43, 42), (15, 14, 23, 22, 45, 44), (6, 37, 36, 21, 20, 7), (3, 2, 17, 16, 39, 38), (10, 47, 46, 19, 18, 11)])
_uv = me_cube_005.uv_layers.new(name='CarteUV')
_uv.uv.foreach_set('vector', [0.6625, 0.5905, 0.7155, 0.5375, 0.7845, 0.5375, 0.8375, 0.5905, 0.8375, 0.6595, 0.7845, 0.7125, 0.7155, 0.7125, 0.6625, 0.6595, 0.1625, 0.5905, 0.2155, 0.5375, 0.2845, 0.5375, 0.3375, 0.5905, 0.3375, 0.6595, 0.2845, 0.7125, 0.2155, 0.7125, 0.1625, 0.6595, 0.6625, 0.5905, 0.7155, 0.5375, 0.7845, 0.5375, 0.8375, 0.5905, 0.8375, 0.6595, 0.7845, 0.7125, 0.7155, 0.7125, 0.6625, 0.6595, 0.1625, 0.5905, 0.2155, 0.5375, 0.2845, 0.5375, 0.3375, 0.5905, 0.3375, 0.6595, 0.2845, 0.7125, 0.2155, 0.7125, 0.1625, 0.6595, 0.6625, 0.5905, 0.7155, 0.5375, 0.7845, 0.5375, 0.8375, 0.5905, 0.8375, 0.6595, 0.7845, 0.7125, 0.7155, 0.7125, 0.6625, 0.6595, 0.1625, 0.5905, 0.2155, 0.5375, 0.2845, 0.5375, 0.3375, 0.5905, 0.3375, 0.6595, 0.2845, 0.7125, 0.2155, 0.7125, 0.1625, 0.6595, 0.7845, 0.5375, 0.7155, 0.5375, 0.2845, 0.5375, 0.2155, 0.5375, 0.6625, 0.5905, 0.6625, 0.6595, 0.8375, 0.6595, 0.8375, 0.5905, 0.7155, 0.7125, 0.7845, 0.7125, 0.7845, 0.5375, 0.7155, 0.5375, 0.8375, 0.6595, 0.8375, 0.5905, 0.1625, 0.5905, 0.1625, 0.6595, 0.2845, 0.5375, 0.2155, 0.5375, 0.1625, 0.5905, 0.1625, 0.6595, 0.7845, 0.5375, 0.7155, 0.5375, 0.3375, 0.6595, 0.3375, 0.5905, 0.7155, 0.7125, 0.7845, 0.7125, 0.6625, 0.5905, 0.6625, 0.6595, 0.2155, 0.7125, 0.2845, 0.7125, 0.8375, 0.6595, 0.8375, 0.5905, 0.1625, 0.5905, 0.1625, 0.6595, 0.3375, 0.6595, 0.3375, 0.5905, 0.2845, 0.5375, 0.2155, 0.5375, 0.2155, 0.7125, 0.2845, 0.7125, 0.3375, 0.6595, 0.3375, 0.5905, 0.6625, 0.5905, 0.6625, 0.6595, 0.2155, 0.7125, 0.2845, 0.7125, 0.7155, 0.7125, 0.7845, 0.7125, 0.2155, 0.7125, 0.7845, 0.7125, 0.8375, 0.6595, 0.2845, 0.7125, 0.3375, 0.6595, 0.1625, 0.6595, 0.2155, 0.5375, 0.1625, 0.5905, 0.3375, 0.5905, 0.2845, 0.5375, 0.1625, 0.6595, 0.2155, 0.7125, 0.2845, 0.5375, 0.2845, 0.7125, 0.3375, 0.6595, 0.7155, 0.5375, 0.6625, 0.5905, 0.3375, 0.5905, 0.2845, 0.7125, 0.3375, 0.6595, 0.6625, 0.6595, 0.7155, 0.7125, 0.6625, 0.6595, 0.7155, 0.7125, 0.7155, 0.5375, 0.6625, 0.5905, 0.8375, 0.5905, 0.7845, 0.5375, 0.3375, 0.5905, 0.2845, 0.5375, 0.7845, 0.5375, 0.2155, 0.5375, 0.1625, 0.5905, 0.2155, 0.5375, 0.1625, 0.5905, 0.8375, 0.5905, 0.7845, 0.7125, 0.8375, 0.6595, 0.1625, 0.6595, 0.2155, 0.7125, 0.8375, 0.5905, 0.7845, 0.5375, 0.7155, 0.7125, 0.7155, 0.5375, 0.6625, 0.5905, 0.7845, 0.7125, 0.8375, 0.6595, 0.6625, 0.6595])
me_cube_005.materials.append(mat_laid18_008)
me_cube_005.use_remesh_fix_poles = True
me_cube_005.use_remesh_preserve_attributes = False
me_cube_005.use_mirror_vertex_groups = False
me_cube_005.update()

# ---- objects
ob_cube = bpy.data.objects.new('Cube', me_cube_010)
ob_cube_001 = bpy.data.objects.new('Cube.001', me_cube_001)
ob_cube_002 = bpy.data.objects.new('Cube.002', me_cube_002)
ob_cube_003 = bpy.data.objects.new('Cube.003', me_cube_003)
ob_cube_004 = bpy.data.objects.new('Cube.004', me_cube_004)
ob_cube_005 = bpy.data.objects.new('Cube.005', me_cube_005)

# ---- transforms, parenting, visibility, modifiers, constraints
ob_cube.location = (0.0, 0.075, 0.14)
ob_cube.scale = (0.024, 0.024, 0.024)
ob_cube.lineart.crease_threshold = 0.0
ob_cube_001.location = (-0.1, 0.075, 0.14)
ob_cube_001.scale = (0.024, 0.024, 0.024)
ob_cube_001.lineart.crease_threshold = 0.0
ob_cube_002.location = (0.1, 0.075, 0.14)
ob_cube_002.scale = (0.024, 0.024, 0.024)
ob_cube_002.lineart.crease_threshold = 0.0
ob_cube_003.location = (0.0, -0.075, 0.14)
ob_cube_003.scale = (0.024, 0.024, 0.024)
ob_cube_003.lineart.crease_threshold = 0.0
ob_cube_004.location = (0.1, -0.075, 0.14)
ob_cube_004.scale = (0.024, 0.024, 0.024)
ob_cube_004.lineart.crease_threshold = 0.0
ob_cube_005.location = (-0.1, -0.075, 0.14)
ob_cube_005.scale = (0.024, 0.024, 0.024)
ob_cube_005.lineart.crease_threshold = 0.0

# ---- collection membership
col_collection.objects.link(ob_cube)
col_collection.objects.link(ob_cube_001)
col_collection.objects.link(ob_cube_002)
col_collection.objects.link(ob_cube_003)
col_collection.objects.link(ob_cube_004)
col_collection.objects.link(ob_cube_005)

# ---- scene / render settings (as saved in the file)
scene.frame_start = 0; scene.frame_end = 60; scene.frame_set(0)
scene.render.engine = 'BLENDER_EEVEE_NEXT'
scene.cycles.use_denoising = False
scene.cycles.samples = 128
scene.cycles.sampling_pattern = 'TABULATED_SOBOL'
scene.cycles.use_adaptive_sampling = False
scene.cycles.use_light_tree = False
scene.view_settings.view_transform = 'Filmic'
bpy.context.view_layer.update()

# ---- added for rendering (the .blend has no active camera): camera
cam_auto = bpy.data.cameras.new('AutoCamera')
cam_auto.lens = 50.0
cam_auto.sensor_width = 36.0
cam_auto.clip_end = 1000.0
ob_auto_camera = bpy.data.objects.new('AutoCamera', cam_auto)
scene.collection.objects.link(ob_auto_camera)
ob_auto_camera.location = (0.296955, -0.356346, 0.377564)
ob_auto_camera.rotation_euler = (1.09748, -7.21219e-08, 0.694738)
scene.camera = ob_auto_camera
bpy.context.view_layer.update()
